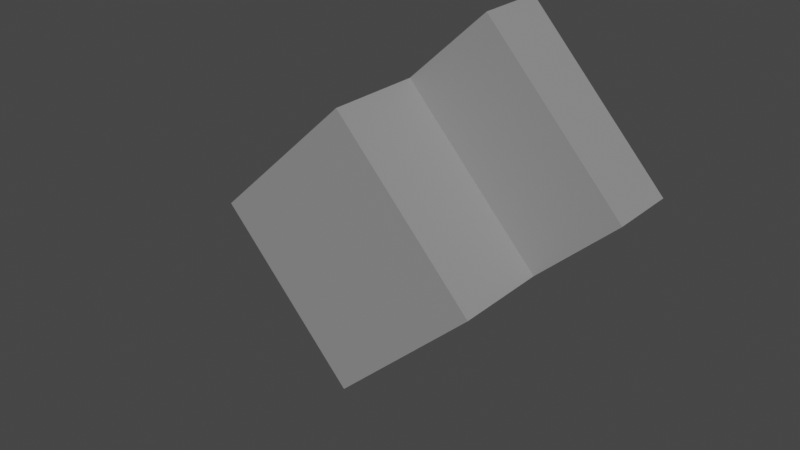 # Source: capteur.blend  (saved by Blender 3.1.7; exported with 4.5.12 LTS)
import bpy
from mathutils import Matrix  # noqa: F401  (used for matrix-valued properties, if any)

bpy.ops.wm.read_factory_settings(use_empty=True)
scene = bpy.context.scene
scene.name = 'Scene'

# ---- collections
col_collection = bpy.data.collections.new('Collection'); scene.collection.children.link(col_collection)

# ---- materials (node trees are filled in below, after node groups)
mat_material_001 = bpy.data.materials.new('Material.001')
mat_material_001.use_transparent_shadow = False

# ---- material node trees
mat_material_001.use_nodes = True; mat_material_001.node_tree.nodes.clear()
_N = mat_material_001.node_tree.nodes; _L = mat_material_001.node_tree.links
n0 = _N.new('ShaderNodeBsdfPrincipled'); n0.name = 'Principled BSDF'; n0.location = (10, 300)
n0.distribution = 'GGX'
n0.subsurface_method = 'RANDOM_WALK_SKIN'
n0.inputs[0].default_value = (0.2738, 0.2738, 0.2738, 1.0)
n0.inputs[3].default_value = 1.45
n0.inputs[27].default_value = (0.0, 0.0, 0.0, 1.0)
n0.inputs[28].default_value = 1.0
n1 = _N.new('ShaderNodeOutputMaterial'); n1.name = 'Material Output'; n1.location = (300, 300)
_L.new(n0.outputs[0], n1.inputs[0])
n1.is_active_output = True

# ---- world
world_world = bpy.data.worlds.new('World'); scene.world = world_world
world_world.use_nodes = True; world_world.node_tree.nodes.clear()
_N = world_world.node_tree.nodes; _L = world_world.node_tree.links
n0 = _N.new('ShaderNodeOutputWorld'); n0.name = 'World Output'; n0.location = (300, 300)
n1 = _N.new('ShaderNodeBackground'); n1.name = 'Background'; n1.location = (10, 300)
n1.inputs[0].default_value = (0.05088, 0.05088, 0.05088, 1.0)
_L.new(n1.outputs[0], n0.inputs[0])
n0.is_active_output = True
world_world.color = (0.05088, 0.05088, 0.05088)
world_world.use_sun_shadow = False
world_world.sun_shadow_jitter_overblur = 0.0

# ---- meshes
me_assem1___capteur_hol_1 = bpy.data.meshes.new('Assem1 - capteur_hol-1')
me_assem1___capteur_hol_1.from_pydata([(8.041, 0.25, 2.378), (2.922, 0.25, 7.86), (5.117, 0.25, -0.3521), (-0.001297, 0.25, 5.13), (-8.041, 0.25, -2.378), (-2.922, 0.25, -7.86), (-5.117, 0.25, 0.352), (0.001328, 0.25, -5.13), (2.922, 2.75, 7.86), (8.041, 2.75, 2.378), (-8.041, 2.75, -2.378), (-0.001297, -3.25, 5.13), (-5.117, -3.25, 0.352), (-2.922, 2.75, -7.86), (0.001328, -3.25, -5.13), (5.117, -3.25, -0.3521)], [], [(0, 1, 2), (2, 1, 3), (4, 5, 6), (6, 5, 7), (1, 0, 8), (8, 0, 9), (8, 10, 6), (6, 10, 4), (1, 8, 3), (3, 8, 6), (3, 6, 11), (11, 6, 12), (5, 4, 13), (13, 4, 10), (13, 9, 2), (2, 9, 0), (5, 13, 7), (7, 13, 2), (7, 2, 14), (14, 2, 15), (13, 10, 9), (9, 10, 8), (11, 15, 3), (3, 15, 2), (14, 12, 7), (7, 12, 6), (12, 14, 11), (11, 14, 15)])
me_assem1___capteur_hol_1.materials.append(mat_material_001)
me_assem1___capteur_hol_1.use_remesh_fix_poles = True
me_assem1___capteur_hol_1.use_remesh_preserve_attributes = False
me_assem1___capteur_hol_1.update()

# ---- objects
ob_assem1___capteur_hol_1 = bpy.data.objects.new('Assem1 - capteur_hol-1', me_assem1___capteur_hol_1)

# ---- transforms, parenting, visibility, modifiers, constraints
ob_assem1___capteur_hol_1.location = (3.111, -0.9595, 8.772)

# ---- collection membership
scene.collection.objects.link(ob_assem1___capteur_hol_1)

# ---- scene / render settings (as saved in the file)
scene.frame_start = 1; scene.frame_end = 250; scene.frame_set(0)
scene.render.engine = 'BLENDER_EEVEE_NEXT'
scene.cycles.sampling_pattern = 'TABULATED_SOBOL'
scene.cycles.use_light_tree = False
scene.view_settings.view_transform = 'Filmic'
bpy.context.view_layer.update()

# ---- added for rendering (the .blend has no active camera and no usable light): camera, sun
cam_auto = bpy.data.cameras.new('AutoCamera')
cam_auto.lens = 50.0
cam_auto.sensor_width = 36.0
cam_auto.clip_end = 1000.0
ob_auto_camera = bpy.data.objects.new('AutoCamera', cam_auto)
scene.collection.objects.link(ob_auto_camera)
ob_auto_camera.location = (24.6455, -27.051, 25.9996)
ob_auto_camera.rotation_euler = (1.09748, -7.21219e-08, 0.694738)
scene.camera = ob_auto_camera
light_auto_sun = bpy.data.lights.new('AutoSun', 'SUN')
light_auto_sun.energy = 3.0
light_auto_sun.angle = 0.0523599
ob_auto_sun = bpy.data.objects.new('AutoSun', light_auto_sun)
scene.collection.objects.link(ob_auto_sun)
ob_auto_sun.rotation_euler = (0.872665, 0.174533, 0.523599)
bpy.context.view_layer.update()
